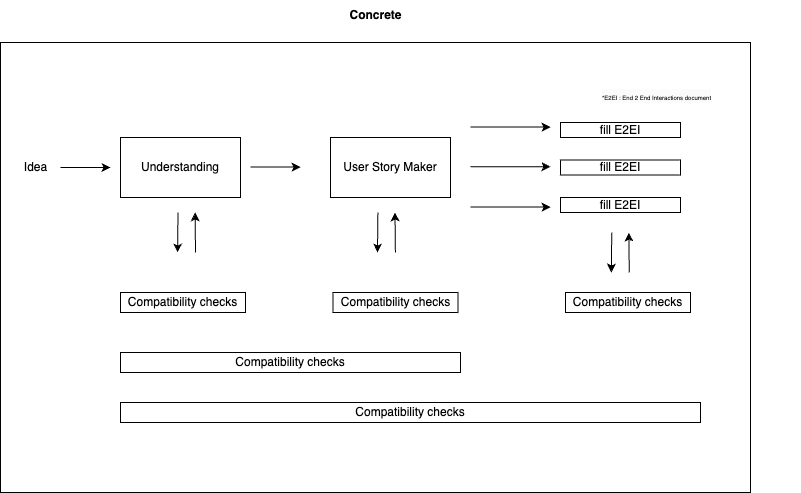

The diagram above was exported from draw.io. Its source (the exported page's mxGraphModel, read from the mxfile embedded in the PNG):
<mxGraphModel dx="977" dy="620" grid="1" gridSize="10" guides="1" tooltips="1" connect="1" arrows="1" fold="1" page="1" pageScale="1" pageWidth="850" pageHeight="1100" math="0" shadow="0">
  <root>
    <mxCell id="0" />
    <mxCell id="1" parent="0" />
    <mxCell id="pnMHIJF2qjHlk-8ww4yS-1" value="User Story Maker" style="rounded=0;whiteSpace=wrap;html=1;" vertex="1" parent="1">
      <mxGeometry x="360" y="235" width="120" height="60" as="geometry" />
    </mxCell>
    <mxCell id="pnMHIJF2qjHlk-8ww4yS-3" value="Idea" style="text;html=1;align=center;verticalAlign=middle;resizable=0;points=[];autosize=1;strokeColor=none;fillColor=none;" vertex="1" parent="1">
      <mxGeometry x="40" y="250" width="50" height="30" as="geometry" />
    </mxCell>
    <mxCell id="pnMHIJF2qjHlk-8ww4yS-4" value="" style="edgeStyle=none;orthogonalLoop=1;jettySize=auto;html=1;rounded=0;" edge="1" parent="1">
      <mxGeometry width="80" relative="1" as="geometry">
        <mxPoint x="90" y="265" as="sourcePoint" />
        <mxPoint x="140" y="265" as="targetPoint" />
        <Array as="points" />
      </mxGeometry>
    </mxCell>
    <mxCell id="pnMHIJF2qjHlk-8ww4yS-5" value="" style="edgeStyle=none;orthogonalLoop=1;jettySize=auto;html=1;rounded=0;" edge="1" parent="1">
      <mxGeometry width="80" relative="1" as="geometry">
        <mxPoint x="500" y="224.6" as="sourcePoint" />
        <mxPoint x="580" y="224.6" as="targetPoint" />
        <Array as="points" />
      </mxGeometry>
    </mxCell>
    <mxCell id="pnMHIJF2qjHlk-8ww4yS-6" value="" style="edgeStyle=none;orthogonalLoop=1;jettySize=auto;html=1;rounded=0;" edge="1" parent="1">
      <mxGeometry width="80" relative="1" as="geometry">
        <mxPoint x="500" y="264.20000000000005" as="sourcePoint" />
        <mxPoint x="580" y="264.20000000000005" as="targetPoint" />
        <Array as="points" />
      </mxGeometry>
    </mxCell>
    <mxCell id="pnMHIJF2qjHlk-8ww4yS-7" value="" style="edgeStyle=none;orthogonalLoop=1;jettySize=auto;html=1;rounded=0;" edge="1" parent="1">
      <mxGeometry width="80" relative="1" as="geometry">
        <mxPoint x="500" y="304.6" as="sourcePoint" />
        <mxPoint x="580" y="304.6" as="targetPoint" />
        <Array as="points" />
      </mxGeometry>
    </mxCell>
    <mxCell id="pnMHIJF2qjHlk-8ww4yS-8" value="Understanding" style="rounded=0;whiteSpace=wrap;html=1;" vertex="1" parent="1">
      <mxGeometry x="150" y="235" width="120" height="60" as="geometry" />
    </mxCell>
    <mxCell id="pnMHIJF2qjHlk-8ww4yS-9" value="" style="edgeStyle=none;orthogonalLoop=1;jettySize=auto;html=1;rounded=0;" edge="1" parent="1">
      <mxGeometry width="80" relative="1" as="geometry">
        <mxPoint x="280" y="264.6" as="sourcePoint" />
        <mxPoint x="330" y="264.6" as="targetPoint" />
        <Array as="points" />
      </mxGeometry>
    </mxCell>
    <mxCell id="pnMHIJF2qjHlk-8ww4yS-12" value="fill E2EI" style="rounded=0;whiteSpace=wrap;html=1;" vertex="1" parent="1">
      <mxGeometry x="590" y="295" width="120" height="15" as="geometry" />
    </mxCell>
    <mxCell id="pnMHIJF2qjHlk-8ww4yS-13" value="Compatibility checks" style="rounded=0;whiteSpace=wrap;html=1;" vertex="1" parent="1">
      <mxGeometry x="150" y="390" width="125" height="20" as="geometry" />
    </mxCell>
    <mxCell id="pnMHIJF2qjHlk-8ww4yS-14" value="Compatibility checks" style="rounded=0;whiteSpace=wrap;html=1;" vertex="1" parent="1">
      <mxGeometry x="362.5" y="390" width="125" height="20" as="geometry" />
    </mxCell>
    <mxCell id="pnMHIJF2qjHlk-8ww4yS-15" value="Compatibility checks" style="rounded=0;whiteSpace=wrap;html=1;" vertex="1" parent="1">
      <mxGeometry x="595" y="390" width="125" height="20" as="geometry" />
    </mxCell>
    <mxCell id="pnMHIJF2qjHlk-8ww4yS-16" value="" style="edgeStyle=none;orthogonalLoop=1;jettySize=auto;html=1;rounded=0;" edge="1" parent="1">
      <mxGeometry width="80" relative="1" as="geometry">
        <mxPoint x="207.5" y="310" as="sourcePoint" />
        <mxPoint x="207.1" y="350" as="targetPoint" />
        <Array as="points" />
      </mxGeometry>
    </mxCell>
    <mxCell id="pnMHIJF2qjHlk-8ww4yS-17" value="" style="edgeStyle=none;orthogonalLoop=1;jettySize=auto;html=1;rounded=0;" edge="1" parent="1">
      <mxGeometry width="80" relative="1" as="geometry">
        <mxPoint x="225" y="350" as="sourcePoint" />
        <mxPoint x="224.6" y="310" as="targetPoint" />
        <Array as="points" />
      </mxGeometry>
    </mxCell>
    <mxCell id="pnMHIJF2qjHlk-8ww4yS-18" value="" style="edgeStyle=none;orthogonalLoop=1;jettySize=auto;html=1;rounded=0;" edge="1" parent="1">
      <mxGeometry width="80" relative="1" as="geometry">
        <mxPoint x="407.4" y="310" as="sourcePoint" />
        <mxPoint x="407" y="350" as="targetPoint" />
        <Array as="points" />
      </mxGeometry>
    </mxCell>
    <mxCell id="pnMHIJF2qjHlk-8ww4yS-19" value="" style="edgeStyle=none;orthogonalLoop=1;jettySize=auto;html=1;rounded=0;" edge="1" parent="1">
      <mxGeometry width="80" relative="1" as="geometry">
        <mxPoint x="424.9" y="350" as="sourcePoint" />
        <mxPoint x="424.5" y="310" as="targetPoint" />
        <Array as="points" />
      </mxGeometry>
    </mxCell>
    <mxCell id="pnMHIJF2qjHlk-8ww4yS-20" value="" style="edgeStyle=none;orthogonalLoop=1;jettySize=auto;html=1;rounded=0;" edge="1" parent="1">
      <mxGeometry width="80" relative="1" as="geometry">
        <mxPoint x="641.25" y="330" as="sourcePoint" />
        <mxPoint x="640.85" y="370" as="targetPoint" />
        <Array as="points" />
      </mxGeometry>
    </mxCell>
    <mxCell id="pnMHIJF2qjHlk-8ww4yS-21" value="" style="edgeStyle=none;orthogonalLoop=1;jettySize=auto;html=1;rounded=0;" edge="1" parent="1">
      <mxGeometry width="80" relative="1" as="geometry">
        <mxPoint x="658.75" y="370" as="sourcePoint" />
        <mxPoint x="658.35" y="330" as="targetPoint" />
        <Array as="points" />
      </mxGeometry>
    </mxCell>
    <mxCell id="pnMHIJF2qjHlk-8ww4yS-22" value="Compatibility checks" style="rounded=0;whiteSpace=wrap;html=1;" vertex="1" parent="1">
      <mxGeometry x="150" y="450" width="340" height="20" as="geometry" />
    </mxCell>
    <mxCell id="pnMHIJF2qjHlk-8ww4yS-23" value="Compatibility checks" style="rounded=0;whiteSpace=wrap;html=1;" vertex="1" parent="1">
      <mxGeometry x="150" y="500" width="580" height="20" as="geometry" />
    </mxCell>
    <mxCell id="pnMHIJF2qjHlk-8ww4yS-25" value="fill E2EI" style="rounded=0;whiteSpace=wrap;html=1;" vertex="1" parent="1">
      <mxGeometry x="590" y="257.5" width="120" height="15" as="geometry" />
    </mxCell>
    <mxCell id="pnMHIJF2qjHlk-8ww4yS-26" value="fill E2EI" style="rounded=0;whiteSpace=wrap;html=1;" vertex="1" parent="1">
      <mxGeometry x="590" y="220" width="120" height="15" as="geometry" />
    </mxCell>
    <mxCell id="pnMHIJF2qjHlk-8ww4yS-27" value="&lt;span style=&quot;color: rgb(0, 0, 0); font-family: Helvetica; font-style: normal; font-variant-ligatures: normal; font-variant-caps: normal; font-weight: 400; letter-spacing: normal; orphans: 2; text-align: center; text-indent: 0px; text-transform: none; widows: 2; word-spacing: 0px; -webkit-text-stroke-width: 0px; white-space: normal; background-color: rgb(251, 251, 251); text-decoration-thickness: initial; text-decoration-style: initial; text-decoration-color: initial; float: none; display: inline !important;&quot;&gt;&lt;font style=&quot;font-size: 6px;&quot;&gt;*E2EI : End 2 End Interactions document&lt;/font&gt;&lt;/span&gt;" style="text;whiteSpace=wrap;html=1;" vertex="1" parent="1">
      <mxGeometry x="630" y="180" width="200" height="40" as="geometry" />
    </mxCell>
    <mxCell id="pnMHIJF2qjHlk-8ww4yS-28" value="" style="rounded=0;whiteSpace=wrap;html=1;fillColor=none;" vertex="1" parent="1">
      <mxGeometry x="30" y="140" width="750" height="450" as="geometry" />
    </mxCell>
    <mxCell id="pnMHIJF2qjHlk-8ww4yS-29" value="&lt;b&gt;Concrete&lt;/b&gt;" style="text;html=1;align=center;verticalAlign=middle;resizable=0;points=[];autosize=1;strokeColor=none;fillColor=none;" vertex="1" parent="1">
      <mxGeometry x="365" y="98" width="80" height="30" as="geometry" />
    </mxCell>
  </root>
</mxGraphModel>